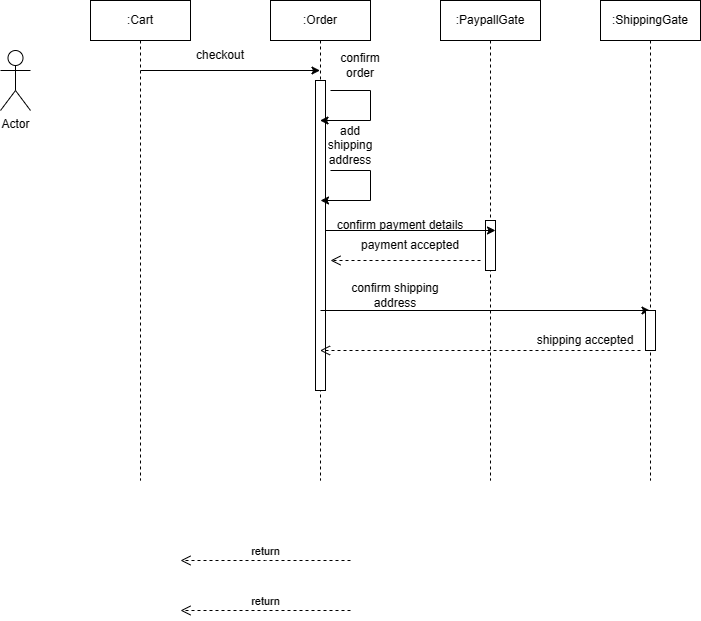

The diagram above was exported from draw.io. Its source (the exported page's mxGraphModel, read from the mxfile embedded in the PNG):
<mxGraphModel dx="1426" dy="785" grid="1" gridSize="10" guides="1" tooltips="1" connect="1" arrows="1" fold="1" page="1" pageScale="1" pageWidth="850" pageHeight="1100" math="0" shadow="0">
  <root>
    <mxCell id="0" />
    <mxCell id="1" parent="0" />
    <mxCell id="aM9ryv3xv72pqoxQDRHE-1" value=":Cart" style="shape=umlLifeline;perimeter=lifelinePerimeter;whiteSpace=wrap;html=1;container=0;dropTarget=0;collapsible=0;recursiveResize=0;outlineConnect=0;portConstraint=eastwest;newEdgeStyle={&quot;edgeStyle&quot;:&quot;elbowEdgeStyle&quot;,&quot;elbow&quot;:&quot;vertical&quot;,&quot;curved&quot;:0,&quot;rounded&quot;:0};" parent="1" vertex="1">
      <mxGeometry x="120" y="40" width="100" height="480" as="geometry" />
    </mxCell>
    <mxCell id="aM9ryv3xv72pqoxQDRHE-5" value=":Order" style="shape=umlLifeline;perimeter=lifelinePerimeter;whiteSpace=wrap;html=1;container=0;dropTarget=0;collapsible=0;recursiveResize=0;outlineConnect=0;portConstraint=eastwest;newEdgeStyle={&quot;edgeStyle&quot;:&quot;elbowEdgeStyle&quot;,&quot;elbow&quot;:&quot;vertical&quot;,&quot;curved&quot;:0,&quot;rounded&quot;:0};" parent="1" vertex="1">
      <mxGeometry x="300" y="40" width="100" height="480" as="geometry" />
    </mxCell>
    <mxCell id="aM9ryv3xv72pqoxQDRHE-6" value="" style="html=1;points=[];perimeter=orthogonalPerimeter;outlineConnect=0;targetShapes=umlLifeline;portConstraint=eastwest;newEdgeStyle={&quot;edgeStyle&quot;:&quot;elbowEdgeStyle&quot;,&quot;elbow&quot;:&quot;vertical&quot;,&quot;curved&quot;:0,&quot;rounded&quot;:0};" parent="aM9ryv3xv72pqoxQDRHE-5" vertex="1">
      <mxGeometry x="45" y="80" width="10" height="310" as="geometry" />
    </mxCell>
    <mxCell id="aM9ryv3xv72pqoxQDRHE-8" value="return" style="html=1;verticalAlign=bottom;endArrow=open;dashed=1;endSize=8;edgeStyle=elbowEdgeStyle;elbow=vertical;curved=0;rounded=0;" parent="1" edge="1">
      <mxGeometry relative="1" as="geometry">
        <mxPoint x="210" y="600" as="targetPoint" />
        <Array as="points">
          <mxPoint x="295" y="600" />
        </Array>
        <mxPoint x="380" y="600" as="sourcePoint" />
      </mxGeometry>
    </mxCell>
    <mxCell id="QSyhpY2XTNd8u8fGp90E-1" value=":PaypallGate" style="shape=umlLifeline;perimeter=lifelinePerimeter;whiteSpace=wrap;html=1;container=0;dropTarget=0;collapsible=0;recursiveResize=0;outlineConnect=0;portConstraint=eastwest;newEdgeStyle={&quot;edgeStyle&quot;:&quot;elbowEdgeStyle&quot;,&quot;elbow&quot;:&quot;vertical&quot;,&quot;curved&quot;:0,&quot;rounded&quot;:0};" parent="1" vertex="1">
      <mxGeometry x="470" y="40" width="100" height="480" as="geometry" />
    </mxCell>
    <mxCell id="QSyhpY2XTNd8u8fGp90E-2" value="" style="html=1;points=[];perimeter=orthogonalPerimeter;outlineConnect=0;targetShapes=umlLifeline;portConstraint=eastwest;newEdgeStyle={&quot;edgeStyle&quot;:&quot;elbowEdgeStyle&quot;,&quot;elbow&quot;:&quot;vertical&quot;,&quot;curved&quot;:0,&quot;rounded&quot;:0};" parent="QSyhpY2XTNd8u8fGp90E-1" vertex="1">
      <mxGeometry x="45" y="220" width="10" height="50" as="geometry" />
    </mxCell>
    <mxCell id="QSyhpY2XTNd8u8fGp90E-3" value=":ShippingGate" style="shape=umlLifeline;perimeter=lifelinePerimeter;whiteSpace=wrap;html=1;container=0;dropTarget=0;collapsible=0;recursiveResize=0;outlineConnect=0;portConstraint=eastwest;newEdgeStyle={&quot;edgeStyle&quot;:&quot;elbowEdgeStyle&quot;,&quot;elbow&quot;:&quot;vertical&quot;,&quot;curved&quot;:0,&quot;rounded&quot;:0};" parent="1" vertex="1">
      <mxGeometry x="630" y="40" width="100" height="480" as="geometry" />
    </mxCell>
    <mxCell id="QSyhpY2XTNd8u8fGp90E-5" value="Actor" style="shape=umlActor;verticalLabelPosition=bottom;verticalAlign=top;html=1;outlineConnect=0;" parent="1" vertex="1">
      <mxGeometry x="30" y="90" width="30" height="60" as="geometry" />
    </mxCell>
    <mxCell id="QSyhpY2XTNd8u8fGp90E-7" value="return" style="html=1;verticalAlign=bottom;endArrow=open;dashed=1;endSize=8;edgeStyle=elbowEdgeStyle;elbow=vertical;curved=0;rounded=0;" parent="1" edge="1">
      <mxGeometry relative="1" as="geometry">
        <mxPoint x="210" y="650" as="targetPoint" />
        <Array as="points">
          <mxPoint x="305" y="650" />
        </Array>
        <mxPoint x="380" y="650" as="sourcePoint" />
      </mxGeometry>
    </mxCell>
    <mxCell id="QSyhpY2XTNd8u8fGp90E-8" value="" style="endArrow=classic;html=1;rounded=0;" parent="1" edge="1">
      <mxGeometry width="50" height="50" relative="1" as="geometry">
        <mxPoint x="170" y="110" as="sourcePoint" />
        <mxPoint x="349.5" y="110" as="targetPoint" />
      </mxGeometry>
    </mxCell>
    <mxCell id="QSyhpY2XTNd8u8fGp90E-10" value="" style="edgeStyle=elbowEdgeStyle;elbow=horizontal;endArrow=classic;html=1;curved=0;rounded=0;endSize=8;startSize=8;" parent="1" target="aM9ryv3xv72pqoxQDRHE-5" edge="1">
      <mxGeometry width="50" height="50" relative="1" as="geometry">
        <mxPoint x="350" y="120" as="sourcePoint" />
        <mxPoint x="420" y="150" as="targetPoint" />
      </mxGeometry>
    </mxCell>
    <mxCell id="RkNabkkcfbW_RdNuN56A-1" value="" style="endArrow=classic;html=1;rounded=0;" edge="1" parent="1" target="aM9ryv3xv72pqoxQDRHE-5">
      <mxGeometry width="50" height="50" relative="1" as="geometry">
        <mxPoint x="360" y="130" as="sourcePoint" />
        <mxPoint x="440" y="130" as="targetPoint" />
        <Array as="points">
          <mxPoint x="400" y="130" />
          <mxPoint x="400" y="160" />
        </Array>
      </mxGeometry>
    </mxCell>
    <mxCell id="RkNabkkcfbW_RdNuN56A-2" value="checkout" style="text;html=1;align=center;verticalAlign=middle;whiteSpace=wrap;rounded=0;" vertex="1" parent="1">
      <mxGeometry x="220" y="80" width="60" height="30" as="geometry" />
    </mxCell>
    <mxCell id="RkNabkkcfbW_RdNuN56A-3" value="confirm order" style="text;html=1;align=center;verticalAlign=middle;whiteSpace=wrap;rounded=0;" vertex="1" parent="1">
      <mxGeometry x="360" y="90" width="60" height="30" as="geometry" />
    </mxCell>
    <mxCell id="RkNabkkcfbW_RdNuN56A-4" value="" style="endArrow=classic;html=1;rounded=0;" edge="1" parent="1">
      <mxGeometry width="50" height="50" relative="1" as="geometry">
        <mxPoint x="355" y="270" as="sourcePoint" />
        <mxPoint x="525" y="270" as="targetPoint" />
      </mxGeometry>
    </mxCell>
    <mxCell id="RkNabkkcfbW_RdNuN56A-6" value="confirm payment details" style="text;html=1;align=center;verticalAlign=middle;whiteSpace=wrap;rounded=0;" vertex="1" parent="1">
      <mxGeometry x="360" y="250" width="140" height="30" as="geometry" />
    </mxCell>
    <mxCell id="RkNabkkcfbW_RdNuN56A-7" value="" style="html=1;verticalAlign=bottom;endArrow=open;dashed=1;endSize=8;edgeStyle=elbowEdgeStyle;elbow=vertical;curved=0;rounded=0;" edge="1" parent="1">
      <mxGeometry relative="1" as="geometry">
        <mxPoint x="360" y="300" as="targetPoint" />
        <Array as="points">
          <mxPoint x="445" y="300" />
        </Array>
        <mxPoint x="510" y="300" as="sourcePoint" />
      </mxGeometry>
    </mxCell>
    <mxCell id="RkNabkkcfbW_RdNuN56A-8" value="payment accepted" style="text;html=1;align=center;verticalAlign=middle;whiteSpace=wrap;rounded=0;" vertex="1" parent="1">
      <mxGeometry x="380" y="270" width="120" height="30" as="geometry" />
    </mxCell>
    <mxCell id="RkNabkkcfbW_RdNuN56A-9" value="" style="endArrow=classic;html=1;rounded=0;" edge="1" parent="1">
      <mxGeometry width="50" height="50" relative="1" as="geometry">
        <mxPoint x="360" y="210" as="sourcePoint" />
        <mxPoint x="350" y="240" as="targetPoint" />
        <Array as="points">
          <mxPoint x="400" y="210" />
          <mxPoint x="400" y="240" />
        </Array>
      </mxGeometry>
    </mxCell>
    <mxCell id="RkNabkkcfbW_RdNuN56A-10" value="confirm shipping address" style="text;html=1;align=center;verticalAlign=middle;whiteSpace=wrap;rounded=0;" vertex="1" parent="1">
      <mxGeometry x="360" y="320" width="130" height="30" as="geometry" />
    </mxCell>
    <mxCell id="RkNabkkcfbW_RdNuN56A-11" value="add shipping address" style="text;html=1;align=center;verticalAlign=middle;whiteSpace=wrap;rounded=0;" vertex="1" parent="1">
      <mxGeometry x="350" y="170" width="60" height="30" as="geometry" />
    </mxCell>
    <mxCell id="RkNabkkcfbW_RdNuN56A-12" value="" style="endArrow=classic;html=1;rounded=0;" edge="1" parent="1" target="QSyhpY2XTNd8u8fGp90E-3">
      <mxGeometry width="50" height="50" relative="1" as="geometry">
        <mxPoint x="350" y="350" as="sourcePoint" />
        <mxPoint x="504.5" y="350" as="targetPoint" />
      </mxGeometry>
    </mxCell>
    <mxCell id="QSyhpY2XTNd8u8fGp90E-4" value="" style="html=1;points=[];perimeter=orthogonalPerimeter;outlineConnect=0;targetShapes=umlLifeline;portConstraint=eastwest;newEdgeStyle={&quot;edgeStyle&quot;:&quot;elbowEdgeStyle&quot;,&quot;elbow&quot;:&quot;vertical&quot;,&quot;curved&quot;:0,&quot;rounded&quot;:0};" parent="1" vertex="1">
      <mxGeometry x="675" y="350" width="10" height="40" as="geometry" />
    </mxCell>
    <mxCell id="RkNabkkcfbW_RdNuN56A-15" value="" style="html=1;verticalAlign=bottom;endArrow=open;dashed=1;endSize=8;edgeStyle=elbowEdgeStyle;elbow=vertical;curved=0;rounded=0;" edge="1" parent="1" target="aM9ryv3xv72pqoxQDRHE-5">
      <mxGeometry relative="1" as="geometry">
        <mxPoint x="500" y="390" as="targetPoint" />
        <Array as="points">
          <mxPoint x="585" y="390" />
        </Array>
        <mxPoint x="670" y="390" as="sourcePoint" />
      </mxGeometry>
    </mxCell>
    <mxCell id="RkNabkkcfbW_RdNuN56A-17" value="shipping accepted" style="text;html=1;align=center;verticalAlign=middle;whiteSpace=wrap;rounded=0;" vertex="1" parent="1">
      <mxGeometry x="555" y="365" width="120" height="30" as="geometry" />
    </mxCell>
  </root>
</mxGraphModel>